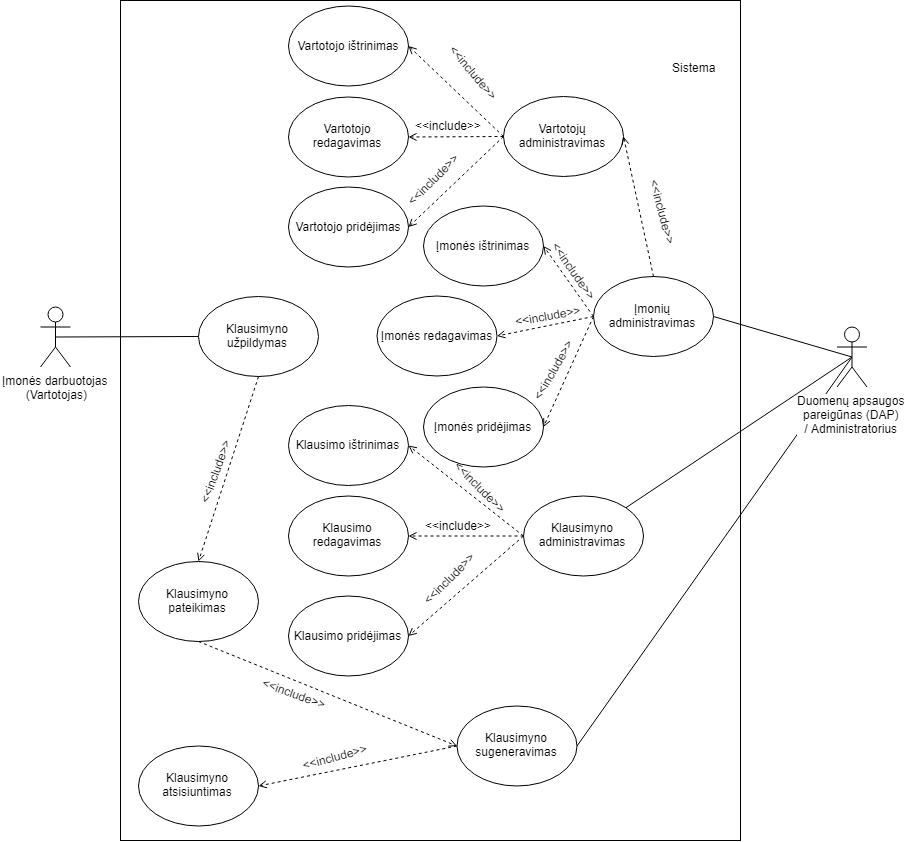

The diagram above was exported from draw.io. Its source (the exported page's mxGraphModel, read from the mxfile embedded in the PNG):
<mxGraphModel dx="2110" dy="805" grid="1" gridSize="10" guides="1" tooltips="1" connect="1" arrows="1" fold="1" page="1" pageScale="1" pageWidth="827" pageHeight="1169" math="0" shadow="0">
  <root>
    <mxCell id="0" />
    <mxCell id="1" parent="0" />
    <mxCell id="RaJGi8rczqY5JIEOR6MH-1" value="Įmonės darbuotojas &lt;br&gt;(Vartotojas)" style="shape=umlActor;verticalLabelPosition=bottom;labelBackgroundColor=#ffffff;verticalAlign=top;html=1;outlineConnect=0;" parent="1" vertex="1">
      <mxGeometry y="456.5" width="30" height="60" as="geometry" />
    </mxCell>
    <mxCell id="__jYM-kvXlIz2Nzx8onO-16" style="edgeStyle=none;rounded=0;orthogonalLoop=1;jettySize=auto;html=1;exitX=0.5;exitY=0.5;exitDx=0;exitDy=0;exitPerimeter=0;entryX=1;entryY=0.5;entryDx=0;entryDy=0;endArrow=none;endFill=0;strokeColor=#000000;" parent="1" source="RaJGi8rczqY5JIEOR6MH-2" target="__jYM-kvXlIz2Nzx8onO-10" edge="1">
      <mxGeometry relative="1" as="geometry" />
    </mxCell>
    <mxCell id="__jYM-kvXlIz2Nzx8onO-19" style="edgeStyle=none;rounded=0;orthogonalLoop=1;jettySize=auto;html=1;exitX=0.5;exitY=0.5;exitDx=0;exitDy=0;exitPerimeter=0;entryX=1;entryY=0.5;entryDx=0;entryDy=0;endArrow=none;endFill=0;strokeColor=#000000;" parent="1" source="RaJGi8rczqY5JIEOR6MH-2" target="__jYM-kvXlIz2Nzx8onO-13" edge="1">
      <mxGeometry relative="1" as="geometry" />
    </mxCell>
    <mxCell id="RaJGi8rczqY5JIEOR6MH-2" value="Duomenų apsaugos&lt;br&gt;pareigūnas (DAP)&lt;br&gt;/ Administratorius" style="shape=umlActor;verticalLabelPosition=bottom;labelBackgroundColor=#ffffff;verticalAlign=top;html=1;outlineConnect=0;" parent="1" vertex="1">
      <mxGeometry x="796.5" y="476.5" width="30" height="60" as="geometry" />
    </mxCell>
    <mxCell id="sLXlWQ8mGrLohsfxrw2j-7" style="edgeStyle=none;rounded=0;orthogonalLoop=1;jettySize=auto;html=1;exitX=0.5;exitY=1;exitDx=0;exitDy=0;dashed=1;endArrow=open;endFill=0;entryX=0;entryY=0.5;entryDx=0;entryDy=0;" edge="1" parent="1" source="RaJGi8rczqY5JIEOR6MH-3" target="__jYM-kvXlIz2Nzx8onO-13">
      <mxGeometry relative="1" as="geometry">
        <mxPoint x="403" y="555.5" as="targetPoint" />
      </mxGeometry>
    </mxCell>
    <mxCell id="RaJGi8rczqY5JIEOR6MH-3" value="Klausimyno pateikimas" style="ellipse;whiteSpace=wrap;html=1;fillColor=none;" parent="1" vertex="1">
      <mxGeometry x="98" y="711" width="120" height="80" as="geometry" />
    </mxCell>
    <mxCell id="RaJGi8rczqY5JIEOR6MH-9" value="Sistema" style="text;html=1;align=center;verticalAlign=middle;resizable=0;points=[];;autosize=1;" parent="1" vertex="1">
      <mxGeometry x="623" y="206.5" width="60" height="20" as="geometry" />
    </mxCell>
    <mxCell id="sLXlWQ8mGrLohsfxrw2j-5" style="edgeStyle=none;rounded=0;orthogonalLoop=1;jettySize=auto;html=1;exitX=0.5;exitY=0;exitDx=0;exitDy=0;entryX=1;entryY=0.5;entryDx=0;entryDy=0;dashed=1;endArrow=open;endFill=0;" edge="1" parent="1" source="__jYM-kvXlIz2Nzx8onO-10" target="__jYM-kvXlIz2Nzx8onO-11">
      <mxGeometry relative="1" as="geometry" />
    </mxCell>
    <mxCell id="sLXlWQ8mGrLohsfxrw2j-32" style="edgeStyle=none;rounded=0;orthogonalLoop=1;jettySize=auto;html=1;exitX=0;exitY=0.5;exitDx=0;exitDy=0;entryX=1;entryY=0.5;entryDx=0;entryDy=0;dashed=1;endArrow=open;endFill=0;" edge="1" parent="1" source="__jYM-kvXlIz2Nzx8onO-10" target="sLXlWQ8mGrLohsfxrw2j-10">
      <mxGeometry relative="1" as="geometry" />
    </mxCell>
    <mxCell id="sLXlWQ8mGrLohsfxrw2j-33" style="edgeStyle=none;rounded=0;orthogonalLoop=1;jettySize=auto;html=1;exitX=0;exitY=0.5;exitDx=0;exitDy=0;entryX=1;entryY=0.5;entryDx=0;entryDy=0;dashed=1;endArrow=open;endFill=0;" edge="1" parent="1" source="__jYM-kvXlIz2Nzx8onO-10" target="sLXlWQ8mGrLohsfxrw2j-11">
      <mxGeometry relative="1" as="geometry" />
    </mxCell>
    <mxCell id="sLXlWQ8mGrLohsfxrw2j-34" style="edgeStyle=none;rounded=0;orthogonalLoop=1;jettySize=auto;html=1;exitX=0;exitY=0.5;exitDx=0;exitDy=0;entryX=1;entryY=0.5;entryDx=0;entryDy=0;dashed=1;endArrow=open;endFill=0;" edge="1" parent="1" source="__jYM-kvXlIz2Nzx8onO-10" target="sLXlWQ8mGrLohsfxrw2j-12">
      <mxGeometry relative="1" as="geometry" />
    </mxCell>
    <mxCell id="__jYM-kvXlIz2Nzx8onO-10" value="Įmonių administravimas" style="ellipse;whiteSpace=wrap;html=1;fillColor=none;" parent="1" vertex="1">
      <mxGeometry x="553" y="426" width="120" height="80" as="geometry" />
    </mxCell>
    <mxCell id="sLXlWQ8mGrLohsfxrw2j-29" style="edgeStyle=none;rounded=0;orthogonalLoop=1;jettySize=auto;html=1;exitX=0;exitY=0.5;exitDx=0;exitDy=0;entryX=1;entryY=0.5;entryDx=0;entryDy=0;dashed=1;endArrow=open;endFill=0;" edge="1" parent="1" source="__jYM-kvXlIz2Nzx8onO-11" target="sLXlWQ8mGrLohsfxrw2j-19">
      <mxGeometry relative="1" as="geometry" />
    </mxCell>
    <mxCell id="sLXlWQ8mGrLohsfxrw2j-30" style="edgeStyle=none;rounded=0;orthogonalLoop=1;jettySize=auto;html=1;exitX=0;exitY=0.5;exitDx=0;exitDy=0;entryX=1;entryY=0.5;entryDx=0;entryDy=0;dashed=1;endArrow=open;endFill=0;" edge="1" parent="1" source="__jYM-kvXlIz2Nzx8onO-11" target="sLXlWQ8mGrLohsfxrw2j-20">
      <mxGeometry relative="1" as="geometry" />
    </mxCell>
    <mxCell id="sLXlWQ8mGrLohsfxrw2j-31" style="edgeStyle=none;rounded=0;orthogonalLoop=1;jettySize=auto;html=1;exitX=0;exitY=0.5;exitDx=0;exitDy=0;entryX=1;entryY=0.5;entryDx=0;entryDy=0;dashed=1;endArrow=open;endFill=0;" edge="1" parent="1" source="__jYM-kvXlIz2Nzx8onO-11" target="sLXlWQ8mGrLohsfxrw2j-21">
      <mxGeometry relative="1" as="geometry" />
    </mxCell>
    <mxCell id="__jYM-kvXlIz2Nzx8onO-11" value="Vartotojų administravimas" style="ellipse;whiteSpace=wrap;html=1;fillColor=none;" parent="1" vertex="1">
      <mxGeometry x="463" y="246" width="120" height="80" as="geometry" />
    </mxCell>
    <mxCell id="sLXlWQ8mGrLohsfxrw2j-36" style="edgeStyle=none;rounded=0;orthogonalLoop=1;jettySize=auto;html=1;exitX=0;exitY=0.5;exitDx=0;exitDy=0;entryX=1;entryY=0.5;entryDx=0;entryDy=0;dashed=1;endArrow=open;endFill=0;" edge="1" parent="1" source="__jYM-kvXlIz2Nzx8onO-12" target="sLXlWQ8mGrLohsfxrw2j-23">
      <mxGeometry relative="1" as="geometry" />
    </mxCell>
    <mxCell id="sLXlWQ8mGrLohsfxrw2j-37" style="edgeStyle=none;rounded=0;orthogonalLoop=1;jettySize=auto;html=1;exitX=0;exitY=0.5;exitDx=0;exitDy=0;entryX=1;entryY=0.5;entryDx=0;entryDy=0;dashed=1;endArrow=open;endFill=0;" edge="1" parent="1" source="__jYM-kvXlIz2Nzx8onO-12" target="sLXlWQ8mGrLohsfxrw2j-24">
      <mxGeometry relative="1" as="geometry" />
    </mxCell>
    <mxCell id="sLXlWQ8mGrLohsfxrw2j-38" style="edgeStyle=none;rounded=0;orthogonalLoop=1;jettySize=auto;html=1;exitX=0;exitY=0.5;exitDx=0;exitDy=0;entryX=1;entryY=0.5;entryDx=0;entryDy=0;dashed=1;endArrow=open;endFill=0;" edge="1" parent="1" source="__jYM-kvXlIz2Nzx8onO-12" target="sLXlWQ8mGrLohsfxrw2j-25">
      <mxGeometry relative="1" as="geometry" />
    </mxCell>
    <mxCell id="__jYM-kvXlIz2Nzx8onO-12" value="Klausimyno administravimas" style="ellipse;whiteSpace=wrap;html=1;fillColor=none;" parent="1" vertex="1">
      <mxGeometry x="483" y="645.5" width="120" height="80" as="geometry" />
    </mxCell>
    <mxCell id="sLXlWQ8mGrLohsfxrw2j-1" style="rounded=0;orthogonalLoop=1;jettySize=auto;html=1;exitX=0;exitY=0.5;exitDx=0;exitDy=0;entryX=1;entryY=0.5;entryDx=0;entryDy=0;dashed=1;endArrow=open;endFill=0;" edge="1" parent="1" source="__jYM-kvXlIz2Nzx8onO-13" target="__jYM-kvXlIz2Nzx8onO-23">
      <mxGeometry relative="1" as="geometry" />
    </mxCell>
    <mxCell id="__jYM-kvXlIz2Nzx8onO-13" value="Klausimyno sugeneravimas" style="ellipse;whiteSpace=wrap;html=1;fillColor=none;" parent="1" vertex="1">
      <mxGeometry x="416.5" y="855.5" width="120" height="80" as="geometry" />
    </mxCell>
    <mxCell id="__jYM-kvXlIz2Nzx8onO-23" value="Klausimyno atsisiuntimas" style="ellipse;whiteSpace=wrap;html=1;fillColor=none;" parent="1" vertex="1">
      <mxGeometry x="98" y="895.5" width="120" height="80" as="geometry" />
    </mxCell>
    <mxCell id="__jYM-kvXlIz2Nzx8onO-28" style="edgeStyle=none;rounded=0;orthogonalLoop=1;jettySize=auto;html=1;exitX=0;exitY=0.5;exitDx=0;exitDy=0;entryX=0.5;entryY=0.5;entryDx=0;entryDy=0;entryPerimeter=0;endArrow=none;endFill=0;strokeColor=#000000;" parent="1" source="__jYM-kvXlIz2Nzx8onO-26" target="RaJGi8rczqY5JIEOR6MH-1" edge="1">
      <mxGeometry relative="1" as="geometry" />
    </mxCell>
    <mxCell id="sLXlWQ8mGrLohsfxrw2j-3" style="edgeStyle=none;rounded=0;orthogonalLoop=1;jettySize=auto;html=1;exitX=0.5;exitY=1;exitDx=0;exitDy=0;entryX=0.5;entryY=0;entryDx=0;entryDy=0;dashed=1;endArrow=open;endFill=0;" edge="1" parent="1" source="__jYM-kvXlIz2Nzx8onO-26" target="RaJGi8rczqY5JIEOR6MH-3">
      <mxGeometry relative="1" as="geometry" />
    </mxCell>
    <mxCell id="__jYM-kvXlIz2Nzx8onO-26" value="Klausimyno užpildymas" style="ellipse;whiteSpace=wrap;html=1;fillColor=none;" parent="1" vertex="1">
      <mxGeometry x="158" y="446" width="120" height="80" as="geometry" />
    </mxCell>
    <mxCell id="sLXlWQ8mGrLohsfxrw2j-4" value="&amp;lt;&amp;lt;include&amp;gt;&amp;gt;" style="text;html=1;resizable=0;points=[];autosize=1;align=left;verticalAlign=top;spacingTop=-4;rotation=0;" vertex="1" parent="1">
      <mxGeometry x="383" y="665.5" width="80" height="20" as="geometry" />
    </mxCell>
    <mxCell id="sLXlWQ8mGrLohsfxrw2j-6" value="&amp;lt;&amp;lt;include&amp;gt;&amp;gt;" style="text;html=1;resizable=0;points=[];autosize=1;align=left;verticalAlign=top;spacingTop=-4;rotation=75;" vertex="1" parent="1">
      <mxGeometry x="583" y="356.5" width="80" height="20" as="geometry" />
    </mxCell>
    <mxCell id="sLXlWQ8mGrLohsfxrw2j-8" value="&amp;lt;&amp;lt;include&amp;gt;&amp;gt;" style="text;html=1;resizable=0;points=[];autosize=1;align=left;verticalAlign=top;spacingTop=-4;rotation=-70;" vertex="1" parent="1">
      <mxGeometry x="138" y="606.5" width="80" height="20" as="geometry" />
    </mxCell>
    <mxCell id="sLXlWQ8mGrLohsfxrw2j-10" value="Įmonės ištrinimas" style="ellipse;whiteSpace=wrap;html=1;fillColor=none;" vertex="1" parent="1">
      <mxGeometry x="383" y="355.5" width="120" height="80" as="geometry" />
    </mxCell>
    <mxCell id="sLXlWQ8mGrLohsfxrw2j-11" value="Įmonės redagavimas" style="ellipse;whiteSpace=wrap;html=1;fillColor=none;" vertex="1" parent="1">
      <mxGeometry x="336.5" y="445.5" width="120" height="80" as="geometry" />
    </mxCell>
    <mxCell id="sLXlWQ8mGrLohsfxrw2j-12" value="Įmonės pridėjimas" style="ellipse;whiteSpace=wrap;html=1;fillColor=none;" vertex="1" parent="1">
      <mxGeometry x="383" y="536.5" width="120" height="80" as="geometry" />
    </mxCell>
    <mxCell id="sLXlWQ8mGrLohsfxrw2j-19" value="Vartotojo ištrinimas" style="ellipse;whiteSpace=wrap;html=1;fillColor=none;" vertex="1" parent="1">
      <mxGeometry x="248" y="155.5" width="120" height="80" as="geometry" />
    </mxCell>
    <mxCell id="sLXlWQ8mGrLohsfxrw2j-20" value="Vartotojo redagavimas" style="ellipse;whiteSpace=wrap;html=1;fillColor=none;" vertex="1" parent="1">
      <mxGeometry x="248" y="246.5" width="120" height="80" as="geometry" />
    </mxCell>
    <mxCell id="sLXlWQ8mGrLohsfxrw2j-21" value="Vartotojo pridėjimas" style="ellipse;whiteSpace=wrap;html=1;fillColor=none;" vertex="1" parent="1">
      <mxGeometry x="248" y="336.5" width="120" height="80" as="geometry" />
    </mxCell>
    <mxCell id="sLXlWQ8mGrLohsfxrw2j-23" value="Klausimo ištrinimas" style="ellipse;whiteSpace=wrap;html=1;fillColor=none;" vertex="1" parent="1">
      <mxGeometry x="248" y="555" width="120" height="80" as="geometry" />
    </mxCell>
    <mxCell id="sLXlWQ8mGrLohsfxrw2j-24" value="Klausimo redagavimas" style="ellipse;whiteSpace=wrap;html=1;fillColor=none;" vertex="1" parent="1">
      <mxGeometry x="248" y="645.5" width="120" height="80" as="geometry" />
    </mxCell>
    <mxCell id="sLXlWQ8mGrLohsfxrw2j-25" value="Klausimo pridėjimas" style="ellipse;whiteSpace=wrap;html=1;fillColor=none;" vertex="1" parent="1">
      <mxGeometry x="248" y="745.5" width="120" height="80" as="geometry" />
    </mxCell>
    <mxCell id="sLXlWQ8mGrLohsfxrw2j-40" value="&amp;lt;&amp;lt;include&amp;gt;&amp;gt;" style="text;html=1;resizable=0;points=[];autosize=1;align=left;verticalAlign=top;spacingTop=-4;rotation=50;" vertex="1" parent="1">
      <mxGeometry x="396.5" y="216.5" width="80" height="20" as="geometry" />
    </mxCell>
    <mxCell id="sLXlWQ8mGrLohsfxrw2j-42" value="&amp;lt;&amp;lt;include&amp;gt;&amp;gt;" style="text;html=1;resizable=0;points=[];autosize=1;align=left;verticalAlign=top;spacingTop=-4;rotation=0;" vertex="1" parent="1">
      <mxGeometry x="373" y="266" width="80" height="20" as="geometry" />
    </mxCell>
    <mxCell id="sLXlWQ8mGrLohsfxrw2j-45" value="&amp;lt;&amp;lt;include&amp;gt;&amp;gt;" style="text;html=1;resizable=0;points=[];autosize=1;align=left;verticalAlign=top;spacingTop=-4;rotation=-45;" vertex="1" parent="1">
      <mxGeometry x="356.5" y="316.5" width="80" height="20" as="geometry" />
    </mxCell>
    <mxCell id="sLXlWQ8mGrLohsfxrw2j-46" value="&amp;lt;&amp;lt;include&amp;gt;&amp;gt;" style="text;html=1;resizable=0;points=[];autosize=1;align=left;verticalAlign=top;spacingTop=-4;rotation=55;" vertex="1" parent="1">
      <mxGeometry x="496.5" y="415.5" width="80" height="20" as="geometry" />
    </mxCell>
    <mxCell id="sLXlWQ8mGrLohsfxrw2j-47" value="&amp;lt;&amp;lt;include&amp;gt;&amp;gt;" style="text;html=1;resizable=0;points=[];autosize=1;align=left;verticalAlign=top;spacingTop=-4;rotation=-10;" vertex="1" parent="1">
      <mxGeometry x="473" y="455.5" width="80" height="20" as="geometry" />
    </mxCell>
    <mxCell id="sLXlWQ8mGrLohsfxrw2j-48" value="&amp;lt;&amp;lt;include&amp;gt;&amp;gt;" style="text;html=1;resizable=0;points=[];autosize=1;align=left;verticalAlign=top;spacingTop=-4;rotation=-60;" vertex="1" parent="1">
      <mxGeometry x="476.5" y="505.5" width="80" height="20" as="geometry" />
    </mxCell>
    <mxCell id="sLXlWQ8mGrLohsfxrw2j-49" value="&amp;lt;&amp;lt;include&amp;gt;&amp;gt;" style="text;html=1;resizable=0;points=[];autosize=1;align=left;verticalAlign=top;spacingTop=-4;rotation=45;" vertex="1" parent="1">
      <mxGeometry x="403" y="631" width="80" height="20" as="geometry" />
    </mxCell>
    <mxCell id="sLXlWQ8mGrLohsfxrw2j-50" value="&amp;lt;&amp;lt;include&amp;gt;&amp;gt;" style="text;html=1;resizable=0;points=[];autosize=1;align=left;verticalAlign=top;spacingTop=-4;rotation=-45;" vertex="1" parent="1">
      <mxGeometry x="373" y="715.5" width="80" height="20" as="geometry" />
    </mxCell>
    <mxCell id="sLXlWQ8mGrLohsfxrw2j-51" value="&amp;lt;&amp;lt;include&amp;gt;&amp;gt;" style="text;html=1;resizable=0;points=[];autosize=1;align=left;verticalAlign=top;spacingTop=-4;rotation=-15;" vertex="1" parent="1">
      <mxGeometry x="260" y="895.5" width="80" height="20" as="geometry" />
    </mxCell>
    <mxCell id="sLXlWQ8mGrLohsfxrw2j-52" value="&amp;lt;&amp;lt;include&amp;gt;&amp;gt;" style="text;html=1;resizable=0;points=[];autosize=1;align=left;verticalAlign=top;spacingTop=-4;rotation=20;" vertex="1" parent="1">
      <mxGeometry x="218" y="835.5" width="80" height="20" as="geometry" />
    </mxCell>
    <mxCell id="__jYM-kvXlIz2Nzx8onO-30" value="" style="rounded=0;whiteSpace=wrap;html=1;fillColor=none;" parent="1" vertex="1">
      <mxGeometry x="80" y="150" width="620" height="840" as="geometry" />
    </mxCell>
    <mxCell id="sLXlWQ8mGrLohsfxrw2j-56" style="edgeStyle=none;rounded=0;orthogonalLoop=1;jettySize=auto;html=1;exitX=0.5;exitY=0.5;exitDx=0;exitDy=0;exitPerimeter=0;entryX=1;entryY=0;entryDx=0;entryDy=0;endArrow=none;endFill=0;strokeColor=#000000;" edge="1" parent="1" source="RaJGi8rczqY5JIEOR6MH-2" target="__jYM-kvXlIz2Nzx8onO-12">
      <mxGeometry relative="1" as="geometry">
        <mxPoint x="798" y="496.5" as="sourcePoint" />
        <mxPoint x="546.5000000000005" y="905.5" as="targetPoint" />
      </mxGeometry>
    </mxCell>
  </root>
</mxGraphModel>